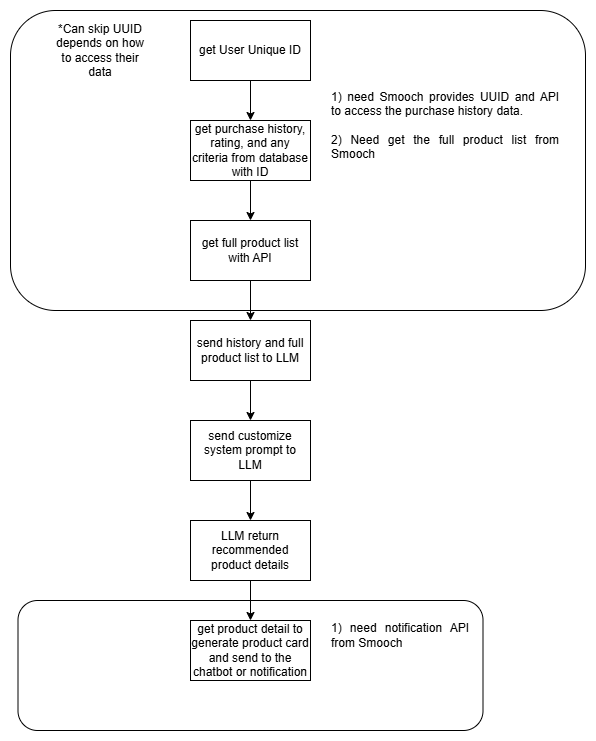

The diagram above was exported from draw.io. Its source (the exported page's mxGraphModel, read from the mxfile embedded in the PNG):
<mxGraphModel dx="1674" dy="738" grid="1" gridSize="10" guides="1" tooltips="1" connect="1" arrows="1" fold="1" page="1" pageScale="1" pageWidth="827" pageHeight="1169" math="0" shadow="0">
  <root>
    <mxCell id="WIyWlLk6GJQsqaUBKTNV-0" />
    <mxCell id="WIyWlLk6GJQsqaUBKTNV-1" parent="WIyWlLk6GJQsqaUBKTNV-0" />
    <mxCell id="ztROdV_d39JLbTnoghRj-3" value="" style="rounded=1;whiteSpace=wrap;html=1;" vertex="1" parent="WIyWlLk6GJQsqaUBKTNV-1">
      <mxGeometry x="227.5" y="640" width="465" height="130" as="geometry" />
    </mxCell>
    <mxCell id="ztROdV_d39JLbTnoghRj-0" value="" style="rounded=1;whiteSpace=wrap;html=1;" vertex="1" parent="WIyWlLk6GJQsqaUBKTNV-1">
      <mxGeometry x="220" y="50" width="575" height="300" as="geometry" />
    </mxCell>
    <mxCell id="4aojZ9jgp5N0Gy9sEuXH-7" style="edgeStyle=orthogonalEdgeStyle;rounded=0;orthogonalLoop=1;jettySize=auto;html=1;exitX=0.5;exitY=1;exitDx=0;exitDy=0;entryX=0.5;entryY=0;entryDx=0;entryDy=0;" parent="WIyWlLk6GJQsqaUBKTNV-1" source="4aojZ9jgp5N0Gy9sEuXH-0" target="4aojZ9jgp5N0Gy9sEuXH-1" edge="1">
      <mxGeometry relative="1" as="geometry" />
    </mxCell>
    <mxCell id="4aojZ9jgp5N0Gy9sEuXH-0" value="get User Unique ID" style="rounded=0;whiteSpace=wrap;html=1;" parent="WIyWlLk6GJQsqaUBKTNV-1" vertex="1">
      <mxGeometry x="400" y="60" width="120" height="60" as="geometry" />
    </mxCell>
    <mxCell id="4aojZ9jgp5N0Gy9sEuXH-8" style="edgeStyle=orthogonalEdgeStyle;rounded=0;orthogonalLoop=1;jettySize=auto;html=1;exitX=0.5;exitY=1;exitDx=0;exitDy=0;" parent="WIyWlLk6GJQsqaUBKTNV-1" source="4aojZ9jgp5N0Gy9sEuXH-1" target="4aojZ9jgp5N0Gy9sEuXH-2" edge="1">
      <mxGeometry relative="1" as="geometry" />
    </mxCell>
    <mxCell id="4aojZ9jgp5N0Gy9sEuXH-1" value="get purchase history, rating, and any criteria from database with ID" style="rounded=0;whiteSpace=wrap;html=1;" parent="WIyWlLk6GJQsqaUBKTNV-1" vertex="1">
      <mxGeometry x="400" y="160" width="120" height="60" as="geometry" />
    </mxCell>
    <mxCell id="4aojZ9jgp5N0Gy9sEuXH-9" style="edgeStyle=orthogonalEdgeStyle;rounded=0;orthogonalLoop=1;jettySize=auto;html=1;exitX=0.5;exitY=1;exitDx=0;exitDy=0;entryX=0.5;entryY=0;entryDx=0;entryDy=0;" parent="WIyWlLk6GJQsqaUBKTNV-1" source="4aojZ9jgp5N0Gy9sEuXH-2" target="4aojZ9jgp5N0Gy9sEuXH-3" edge="1">
      <mxGeometry relative="1" as="geometry" />
    </mxCell>
    <mxCell id="4aojZ9jgp5N0Gy9sEuXH-2" value="get full product list with API" style="rounded=0;whiteSpace=wrap;html=1;" parent="WIyWlLk6GJQsqaUBKTNV-1" vertex="1">
      <mxGeometry x="400" y="260" width="120" height="60" as="geometry" />
    </mxCell>
    <mxCell id="4aojZ9jgp5N0Gy9sEuXH-10" style="edgeStyle=orthogonalEdgeStyle;rounded=0;orthogonalLoop=1;jettySize=auto;html=1;exitX=0.5;exitY=1;exitDx=0;exitDy=0;entryX=0.5;entryY=0;entryDx=0;entryDy=0;" parent="WIyWlLk6GJQsqaUBKTNV-1" source="4aojZ9jgp5N0Gy9sEuXH-3" target="4aojZ9jgp5N0Gy9sEuXH-4" edge="1">
      <mxGeometry relative="1" as="geometry" />
    </mxCell>
    <mxCell id="4aojZ9jgp5N0Gy9sEuXH-3" value="send history and full product list to LLM" style="rounded=0;whiteSpace=wrap;html=1;" parent="WIyWlLk6GJQsqaUBKTNV-1" vertex="1">
      <mxGeometry x="400" y="360" width="120" height="60" as="geometry" />
    </mxCell>
    <mxCell id="4aojZ9jgp5N0Gy9sEuXH-11" style="edgeStyle=orthogonalEdgeStyle;rounded=0;orthogonalLoop=1;jettySize=auto;html=1;exitX=0.5;exitY=1;exitDx=0;exitDy=0;entryX=0.5;entryY=0;entryDx=0;entryDy=0;" parent="WIyWlLk6GJQsqaUBKTNV-1" source="4aojZ9jgp5N0Gy9sEuXH-4" target="4aojZ9jgp5N0Gy9sEuXH-5" edge="1">
      <mxGeometry relative="1" as="geometry" />
    </mxCell>
    <mxCell id="4aojZ9jgp5N0Gy9sEuXH-4" value="send customize system prompt to LLM" style="rounded=0;whiteSpace=wrap;html=1;" parent="WIyWlLk6GJQsqaUBKTNV-1" vertex="1">
      <mxGeometry x="400" y="460" width="120" height="60" as="geometry" />
    </mxCell>
    <mxCell id="4aojZ9jgp5N0Gy9sEuXH-12" style="edgeStyle=orthogonalEdgeStyle;rounded=0;orthogonalLoop=1;jettySize=auto;html=1;exitX=0.5;exitY=1;exitDx=0;exitDy=0;entryX=0.5;entryY=0;entryDx=0;entryDy=0;" parent="WIyWlLk6GJQsqaUBKTNV-1" source="4aojZ9jgp5N0Gy9sEuXH-5" target="4aojZ9jgp5N0Gy9sEuXH-6" edge="1">
      <mxGeometry relative="1" as="geometry" />
    </mxCell>
    <mxCell id="4aojZ9jgp5N0Gy9sEuXH-5" value="LLM return recommended product details" style="rounded=0;whiteSpace=wrap;html=1;" parent="WIyWlLk6GJQsqaUBKTNV-1" vertex="1">
      <mxGeometry x="400" y="560" width="120" height="60" as="geometry" />
    </mxCell>
    <mxCell id="4aojZ9jgp5N0Gy9sEuXH-6" value="get product detail to generate product card and send to the chatbot or notification" style="rounded=0;whiteSpace=wrap;html=1;" parent="WIyWlLk6GJQsqaUBKTNV-1" vertex="1">
      <mxGeometry x="400" y="660" width="120" height="60" as="geometry" />
    </mxCell>
    <mxCell id="ztROdV_d39JLbTnoghRj-2" value="&lt;div style=&quot;text-align: justify;&quot;&gt;&lt;span style=&quot;background-color: initial;&quot;&gt;1) need Smooch provides UUID and API to access the purchase history data.&lt;/span&gt;&lt;/div&gt;&lt;div style=&quot;text-align: justify;&quot;&gt;&lt;span style=&quot;background-color: initial;&quot;&gt;&lt;br&gt;&lt;/span&gt;&lt;/div&gt;&lt;div style=&quot;text-align: justify;&quot;&gt;&lt;span style=&quot;background-color: initial;&quot;&gt;2) Need get the full product list from Smooch&lt;/span&gt;&lt;/div&gt;" style="text;html=1;align=center;verticalAlign=middle;whiteSpace=wrap;rounded=0;" vertex="1" parent="WIyWlLk6GJQsqaUBKTNV-1">
      <mxGeometry x="540" y="130" width="230" height="70" as="geometry" />
    </mxCell>
    <mxCell id="ztROdV_d39JLbTnoghRj-4" value="&lt;div style=&quot;text-align: justify;&quot;&gt;&lt;span style=&quot;background-color: initial;&quot;&gt;1) need notification API from Smooch&lt;/span&gt;&lt;/div&gt;" style="text;html=1;align=center;verticalAlign=middle;whiteSpace=wrap;rounded=0;" vertex="1" parent="WIyWlLk6GJQsqaUBKTNV-1">
      <mxGeometry x="540" y="660" width="140" height="30" as="geometry" />
    </mxCell>
    <mxCell id="ztROdV_d39JLbTnoghRj-5" value="*Can skip UUID depends on how to access their data" style="text;html=1;align=center;verticalAlign=middle;whiteSpace=wrap;rounded=0;" vertex="1" parent="WIyWlLk6GJQsqaUBKTNV-1">
      <mxGeometry x="260" y="75" width="100" height="30" as="geometry" />
    </mxCell>
  </root>
</mxGraphModel>